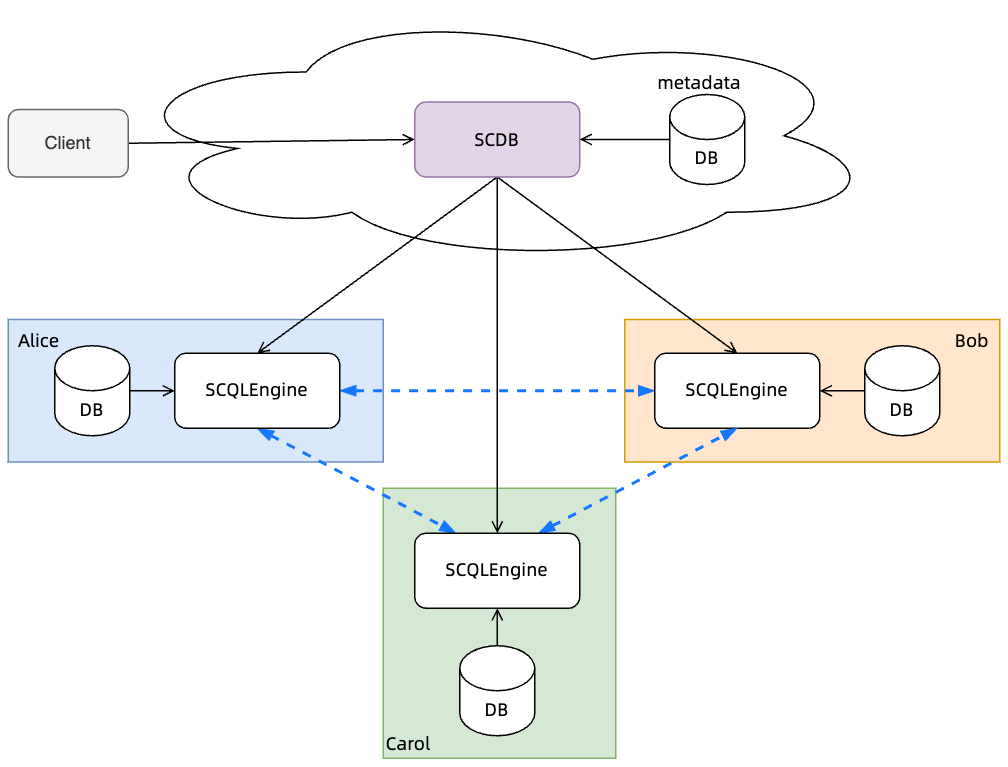

The diagram above was exported from draw.io. Its source (the exported page's mxGraphModel, read from the mxfile embedded in the PNG):
<mxGraphModel dx="1115" dy="808" grid="1" gridSize="10" guides="1" tooltips="1" connect="1" arrows="1" fold="1" page="1" pageScale="1" pageWidth="827" pageHeight="1169" math="0" shadow="0">
  <root>
    <mxCell id="0" />
    <mxCell id="1" parent="0" />
    <mxCell id="pwgppYmURgBiwmNPu3K0-1" value="" style="ellipse;shape=cloud;whiteSpace=wrap;html=1;fontFamily=阿里巴巴普惠体;" parent="1" vertex="1">
      <mxGeometry x="80" y="100" width="510" height="170" as="geometry" />
    </mxCell>
    <mxCell id="pwgppYmURgBiwmNPu3K0-2" value="Bob" style="rounded=0;whiteSpace=wrap;html=1;fontFamily=阿里巴巴普惠体;fillColor=#ffe6cc;strokeColor=#d79b00;align=right;verticalAlign=top;spacingRight=5;" parent="1" vertex="1">
      <mxGeometry x="420" y="307.5" width="250" height="95" as="geometry" />
    </mxCell>
    <mxCell id="pwgppYmURgBiwmNPu3K0-3" value="Carol" style="rounded=0;whiteSpace=wrap;html=1;fontFamily=阿里巴巴普惠体;fillColor=#d5e8d4;strokeColor=#82b366;verticalAlign=bottom;align=left;" parent="1" vertex="1">
      <mxGeometry x="259" y="420" width="155" height="180" as="geometry" />
    </mxCell>
    <mxCell id="pwgppYmURgBiwmNPu3K0-4" value="Alice" style="rounded=0;whiteSpace=wrap;html=1;fontFamily=阿里巴巴普惠体;fillColor=#dae8fc;strokeColor=#6c8ebf;align=left;verticalAlign=top;spacingLeft=5;" parent="1" vertex="1">
      <mxGeometry x="9" y="307.5" width="250" height="95" as="geometry" />
    </mxCell>
    <mxCell id="pwgppYmURgBiwmNPu3K0-5" style="rounded=0;orthogonalLoop=1;jettySize=auto;html=1;exitX=0.5;exitY=1;exitDx=0;exitDy=0;entryX=0.5;entryY=0;entryDx=0;entryDy=0;fontFamily=阿里巴巴普惠体;endArrow=open;endFill=0;" parent="1" source="pwgppYmURgBiwmNPu3K0-8" target="pwgppYmURgBiwmNPu3K0-11" edge="1">
      <mxGeometry relative="1" as="geometry" />
    </mxCell>
    <mxCell id="pwgppYmURgBiwmNPu3K0-6" style="edgeStyle=none;rounded=0;orthogonalLoop=1;jettySize=auto;html=1;exitX=0.5;exitY=1;exitDx=0;exitDy=0;entryX=0.5;entryY=0;entryDx=0;entryDy=0;fontFamily=阿里巴巴普惠体;endArrow=open;endFill=0;" parent="1" source="pwgppYmURgBiwmNPu3K0-8" target="pwgppYmURgBiwmNPu3K0-12" edge="1">
      <mxGeometry relative="1" as="geometry" />
    </mxCell>
    <mxCell id="pwgppYmURgBiwmNPu3K0-7" style="edgeStyle=none;rounded=0;orthogonalLoop=1;jettySize=auto;html=1;exitX=0.5;exitY=1;exitDx=0;exitDy=0;entryX=0.5;entryY=0;entryDx=0;entryDy=0;fontFamily=阿里巴巴普惠体;endArrow=open;endFill=0;" parent="1" source="pwgppYmURgBiwmNPu3K0-8" target="pwgppYmURgBiwmNPu3K0-14" edge="1">
      <mxGeometry relative="1" as="geometry" />
    </mxCell>
    <mxCell id="pwgppYmURgBiwmNPu3K0-8" value="SCDB" style="rounded=1;whiteSpace=wrap;html=1;fontFamily=阿里巴巴普惠体;fontStyle=0;fillColor=#e1d5e7;strokeColor=#9673a6;" parent="1" vertex="1">
      <mxGeometry x="280" y="162.5" width="110" height="50" as="geometry" />
    </mxCell>
    <mxCell id="pwgppYmURgBiwmNPu3K0-9" style="edgeStyle=none;rounded=0;orthogonalLoop=1;jettySize=auto;html=1;exitX=1;exitY=0.5;exitDx=0;exitDy=0;fontFamily=阿里巴巴普惠体;endArrow=blockThin;endFill=1;startArrow=blockThin;startFill=1;strokeWidth=2;strokeColor=#1677FF;dashed=1;" parent="1" source="pwgppYmURgBiwmNPu3K0-11" target="pwgppYmURgBiwmNPu3K0-12" edge="1">
      <mxGeometry relative="1" as="geometry" />
    </mxCell>
    <mxCell id="pwgppYmURgBiwmNPu3K0-10" style="edgeStyle=none;rounded=0;orthogonalLoop=1;jettySize=auto;html=1;exitX=0.5;exitY=1;exitDx=0;exitDy=0;entryX=0.25;entryY=0;entryDx=0;entryDy=0;strokeColor=#1677FF;strokeWidth=2;fontFamily=阿里巴巴普惠体;startArrow=blockThin;startFill=1;endArrow=blockThin;endFill=1;dashed=1;" parent="1" source="pwgppYmURgBiwmNPu3K0-11" target="pwgppYmURgBiwmNPu3K0-14" edge="1">
      <mxGeometry relative="1" as="geometry" />
    </mxCell>
    <mxCell id="pwgppYmURgBiwmNPu3K0-11" value="SCQLEngine" style="rounded=1;whiteSpace=wrap;html=1;fontFamily=阿里巴巴普惠体;fontStyle=0" parent="1" vertex="1">
      <mxGeometry x="120" y="330" width="110" height="50" as="geometry" />
    </mxCell>
    <mxCell id="pwgppYmURgBiwmNPu3K0-12" value="SCQLEngine" style="rounded=1;whiteSpace=wrap;html=1;fontFamily=阿里巴巴普惠体;fontStyle=0" parent="1" vertex="1">
      <mxGeometry x="440" y="330" width="110" height="50" as="geometry" />
    </mxCell>
    <mxCell id="pwgppYmURgBiwmNPu3K0-13" style="edgeStyle=none;rounded=0;orthogonalLoop=1;jettySize=auto;html=1;exitX=0.75;exitY=0;exitDx=0;exitDy=0;entryX=0.5;entryY=1;entryDx=0;entryDy=0;strokeColor=#1677FF;strokeWidth=2;fontFamily=阿里巴巴普惠体;startArrow=blockThin;startFill=1;endArrow=blockThin;endFill=1;dashed=1;" parent="1" source="pwgppYmURgBiwmNPu3K0-14" target="pwgppYmURgBiwmNPu3K0-12" edge="1">
      <mxGeometry relative="1" as="geometry" />
    </mxCell>
    <mxCell id="pwgppYmURgBiwmNPu3K0-14" value="SCQLEngine" style="rounded=1;whiteSpace=wrap;html=1;fontFamily=阿里巴巴普惠体;fontStyle=0" parent="1" vertex="1">
      <mxGeometry x="280" y="450" width="110" height="50" as="geometry" />
    </mxCell>
    <mxCell id="pwgppYmURgBiwmNPu3K0-15" style="edgeStyle=none;rounded=0;orthogonalLoop=1;jettySize=auto;html=1;exitX=1;exitY=0.5;exitDx=0;exitDy=0;exitPerimeter=0;entryX=0;entryY=0.5;entryDx=0;entryDy=0;fontFamily=阿里巴巴普惠体;endArrow=open;endFill=0;" parent="1" source="pwgppYmURgBiwmNPu3K0-16" target="pwgppYmURgBiwmNPu3K0-11" edge="1">
      <mxGeometry relative="1" as="geometry" />
    </mxCell>
    <mxCell id="pwgppYmURgBiwmNPu3K0-16" value="DB" style="shape=cylinder3;whiteSpace=wrap;html=1;boundedLbl=1;backgroundOutline=1;size=15;fontFamily=阿里巴巴普惠体;" parent="1" vertex="1">
      <mxGeometry x="40" y="325" width="50" height="60" as="geometry" />
    </mxCell>
    <mxCell id="pwgppYmURgBiwmNPu3K0-17" style="edgeStyle=none;rounded=0;orthogonalLoop=1;jettySize=auto;html=1;exitX=0.5;exitY=0;exitDx=0;exitDy=0;exitPerimeter=0;entryX=0.5;entryY=1;entryDx=0;entryDy=0;fontFamily=阿里巴巴普惠体;endArrow=open;endFill=0;" parent="1" source="pwgppYmURgBiwmNPu3K0-18" target="pwgppYmURgBiwmNPu3K0-14" edge="1">
      <mxGeometry relative="1" as="geometry" />
    </mxCell>
    <mxCell id="pwgppYmURgBiwmNPu3K0-18" value="DB" style="shape=cylinder3;whiteSpace=wrap;html=1;boundedLbl=1;backgroundOutline=1;size=15;fontFamily=阿里巴巴普惠体;" parent="1" vertex="1">
      <mxGeometry x="310" y="525" width="50" height="60" as="geometry" />
    </mxCell>
    <mxCell id="pwgppYmURgBiwmNPu3K0-19" style="edgeStyle=none;rounded=0;orthogonalLoop=1;jettySize=auto;html=1;exitX=0;exitY=0.5;exitDx=0;exitDy=0;exitPerimeter=0;fontFamily=阿里巴巴普惠体;endArrow=open;endFill=0;" parent="1" source="pwgppYmURgBiwmNPu3K0-20" target="pwgppYmURgBiwmNPu3K0-12" edge="1">
      <mxGeometry relative="1" as="geometry" />
    </mxCell>
    <mxCell id="pwgppYmURgBiwmNPu3K0-20" value="DB" style="shape=cylinder3;whiteSpace=wrap;html=1;boundedLbl=1;backgroundOutline=1;size=15;fontFamily=阿里巴巴普惠体;" parent="1" vertex="1">
      <mxGeometry x="580" y="325" width="50" height="60" as="geometry" />
    </mxCell>
    <mxCell id="pwgppYmURgBiwmNPu3K0-21" style="edgeStyle=none;rounded=0;orthogonalLoop=1;jettySize=auto;html=1;exitX=0;exitY=0.5;exitDx=0;exitDy=0;exitPerimeter=0;entryX=1;entryY=0.5;entryDx=0;entryDy=0;strokeColor=#000000;strokeWidth=1;fontFamily=阿里巴巴普惠体;startArrow=none;startFill=0;endArrow=open;endFill=0;" parent="1" source="pwgppYmURgBiwmNPu3K0-22" target="pwgppYmURgBiwmNPu3K0-8" edge="1">
      <mxGeometry relative="1" as="geometry" />
    </mxCell>
    <mxCell id="pwgppYmURgBiwmNPu3K0-22" value="DB" style="shape=cylinder3;whiteSpace=wrap;html=1;boundedLbl=1;backgroundOutline=1;size=15;fontFamily=阿里巴巴普惠体;" parent="1" vertex="1">
      <mxGeometry x="450" y="157.5" width="50" height="60" as="geometry" />
    </mxCell>
    <mxCell id="pwgppYmURgBiwmNPu3K0-23" value="metadata" style="text;html=1;strokeColor=none;fillColor=none;align=center;verticalAlign=middle;whiteSpace=wrap;rounded=0;fontFamily=阿里巴巴普惠体;" parent="1" vertex="1">
      <mxGeometry x="440" y="135" width="60" height="30" as="geometry" />
    </mxCell>
    <mxCell id="pwgppYmURgBiwmNPu3K0-34" style="rounded=0;orthogonalLoop=1;jettySize=auto;html=1;exitX=1;exitY=0.5;exitDx=0;exitDy=0;entryX=0;entryY=0.5;entryDx=0;entryDy=0;endArrow=open;endFill=0;" parent="1" source="pwgppYmURgBiwmNPu3K0-32" target="pwgppYmURgBiwmNPu3K0-8" edge="1">
      <mxGeometry relative="1" as="geometry" />
    </mxCell>
    <mxCell id="pwgppYmURgBiwmNPu3K0-32" value="Client" style="rounded=1;whiteSpace=wrap;html=1;fillColor=#f5f5f5;fontColor=#333333;strokeColor=#666666;" parent="1" vertex="1">
      <mxGeometry x="9" y="167.5" width="80" height="45" as="geometry" />
    </mxCell>
  </root>
</mxGraphModel>